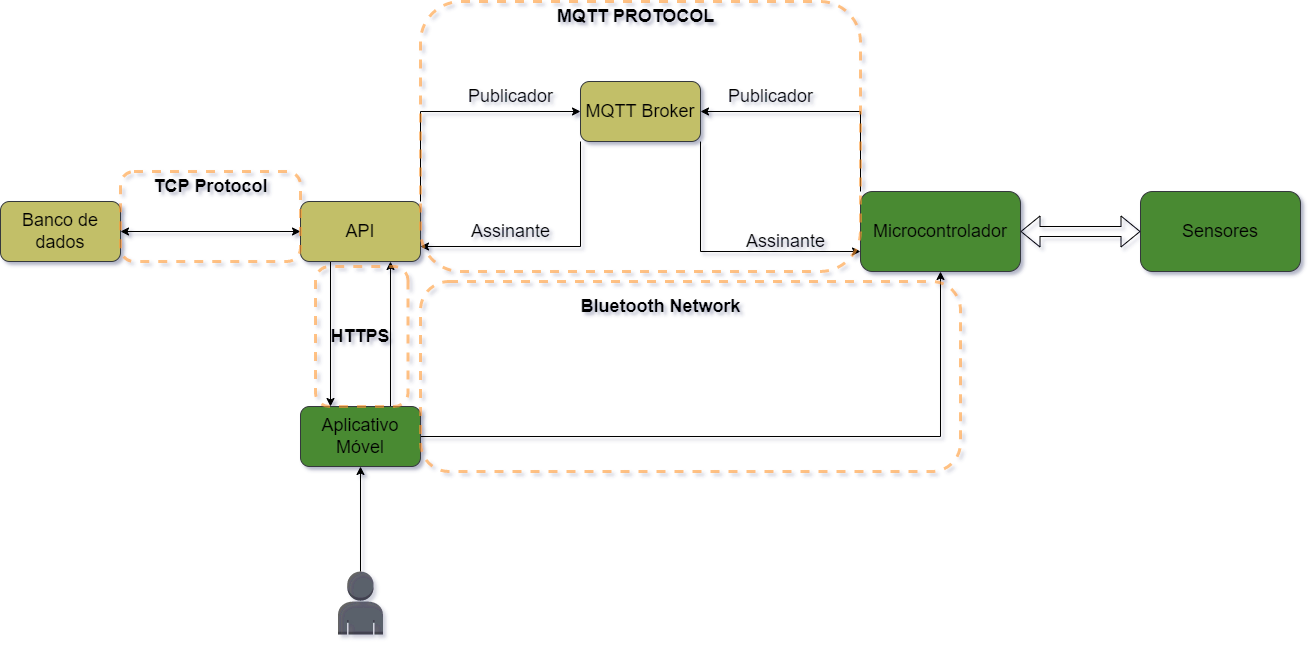

The diagram above was exported from draw.io. Its source (the exported page's mxGraphModel, read from the mxfile embedded in the PNG):
<mxGraphModel dx="1447" dy="1959" grid="1" gridSize="10" guides="1" tooltips="1" connect="1" arrows="1" fold="1" page="1" pageScale="1" pageWidth="827" pageHeight="1169" math="0" shadow="0">
  <root>
    <mxCell id="0" />
    <mxCell id="1" parent="0" />
    <mxCell id="ZbO0nOU9KJpPCqfIuOL2-40" style="edgeStyle=orthogonalEdgeStyle;rounded=0;orthogonalLoop=1;jettySize=auto;html=1;exitX=0.75;exitY=0;exitDx=0;exitDy=0;entryX=0.75;entryY=1;entryDx=0;entryDy=0;fontFamily=Helvetica;fontSize=18;" edge="1" parent="1" source="ZbO0nOU9KJpPCqfIuOL2-2" target="ZbO0nOU9KJpPCqfIuOL2-8">
      <mxGeometry relative="1" as="geometry" />
    </mxCell>
    <mxCell id="ZbO0nOU9KJpPCqfIuOL2-42" style="edgeStyle=orthogonalEdgeStyle;rounded=0;orthogonalLoop=1;jettySize=auto;html=1;exitX=1;exitY=0.5;exitDx=0;exitDy=0;entryX=0.5;entryY=1;entryDx=0;entryDy=0;fontFamily=Helvetica;fontSize=18;" edge="1" parent="1" source="ZbO0nOU9KJpPCqfIuOL2-2" target="ZbO0nOU9KJpPCqfIuOL2-14">
      <mxGeometry relative="1" as="geometry" />
    </mxCell>
    <mxCell id="ZbO0nOU9KJpPCqfIuOL2-2" value="&lt;p&gt;&lt;font style=&quot;font-size: 18px;&quot;&gt;Aplicativo Móvel&lt;/font&gt;&lt;/p&gt;" style="rounded=1;whiteSpace=wrap;html=1;fillColor=#4A8A33;strokeColor=#36393d;" vertex="1" parent="1">
      <mxGeometry x="440" y="35" width="120" height="60" as="geometry" />
    </mxCell>
    <mxCell id="ZbO0nOU9KJpPCqfIuOL2-6" value="&lt;b&gt;HTTPS&lt;/b&gt;" style="text;html=1;strokeColor=none;fillColor=none;align=center;verticalAlign=middle;whiteSpace=wrap;rounded=0;fontFamily=Helvetica;fontSize=18;rotation=0;" vertex="1" parent="1">
      <mxGeometry x="470" y="-50" width="60" height="30" as="geometry" />
    </mxCell>
    <mxCell id="ZbO0nOU9KJpPCqfIuOL2-13" style="edgeStyle=orthogonalEdgeStyle;rounded=0;orthogonalLoop=1;jettySize=auto;html=1;exitX=1;exitY=0;exitDx=0;exitDy=0;entryX=0;entryY=0.5;entryDx=0;entryDy=0;fontFamily=Helvetica;fontSize=18;" edge="1" parent="1" source="ZbO0nOU9KJpPCqfIuOL2-8" target="ZbO0nOU9KJpPCqfIuOL2-12">
      <mxGeometry relative="1" as="geometry" />
    </mxCell>
    <mxCell id="ZbO0nOU9KJpPCqfIuOL2-39" style="edgeStyle=orthogonalEdgeStyle;rounded=0;orthogonalLoop=1;jettySize=auto;html=1;exitX=0;exitY=0.5;exitDx=0;exitDy=0;entryX=1;entryY=0.5;entryDx=0;entryDy=0;fontFamily=Helvetica;fontSize=18;startArrow=classic;startFill=1;" edge="1" parent="1" source="ZbO0nOU9KJpPCqfIuOL2-8" target="ZbO0nOU9KJpPCqfIuOL2-38">
      <mxGeometry relative="1" as="geometry" />
    </mxCell>
    <mxCell id="ZbO0nOU9KJpPCqfIuOL2-41" style="edgeStyle=orthogonalEdgeStyle;rounded=0;orthogonalLoop=1;jettySize=auto;html=1;exitX=0.25;exitY=1;exitDx=0;exitDy=0;entryX=0.25;entryY=0;entryDx=0;entryDy=0;fontFamily=Helvetica;fontSize=18;" edge="1" parent="1" source="ZbO0nOU9KJpPCqfIuOL2-8" target="ZbO0nOU9KJpPCqfIuOL2-2">
      <mxGeometry relative="1" as="geometry" />
    </mxCell>
    <mxCell id="ZbO0nOU9KJpPCqfIuOL2-8" value="&lt;p&gt;&lt;font style=&quot;font-size: 18px;&quot;&gt;API&lt;/font&gt;&lt;/p&gt;" style="rounded=1;whiteSpace=wrap;html=1;fillColor=#C2BF67;strokeColor=#36393d;" vertex="1" parent="1">
      <mxGeometry x="440" y="-170" width="120" height="60" as="geometry" />
    </mxCell>
    <mxCell id="ZbO0nOU9KJpPCqfIuOL2-18" style="edgeStyle=orthogonalEdgeStyle;rounded=0;orthogonalLoop=1;jettySize=auto;html=1;exitX=0;exitY=1;exitDx=0;exitDy=0;entryX=1;entryY=0.75;entryDx=0;entryDy=0;fontFamily=Helvetica;fontSize=18;" edge="1" parent="1" source="ZbO0nOU9KJpPCqfIuOL2-12" target="ZbO0nOU9KJpPCqfIuOL2-8">
      <mxGeometry relative="1" as="geometry" />
    </mxCell>
    <mxCell id="ZbO0nOU9KJpPCqfIuOL2-19" style="edgeStyle=orthogonalEdgeStyle;rounded=0;orthogonalLoop=1;jettySize=auto;html=1;exitX=1;exitY=1;exitDx=0;exitDy=0;entryX=0;entryY=0.75;entryDx=0;entryDy=0;fontFamily=Helvetica;fontSize=18;" edge="1" parent="1" source="ZbO0nOU9KJpPCqfIuOL2-12" target="ZbO0nOU9KJpPCqfIuOL2-14">
      <mxGeometry relative="1" as="geometry" />
    </mxCell>
    <mxCell id="ZbO0nOU9KJpPCqfIuOL2-12" value="&lt;p&gt;&lt;font style=&quot;font-size: 18px;&quot;&gt;MQTT Broker&lt;/font&gt;&lt;/p&gt;" style="rounded=1;whiteSpace=wrap;html=1;fillColor=#C2BF67;strokeColor=#36393d;" vertex="1" parent="1">
      <mxGeometry x="720" y="-290" width="120" height="60" as="geometry" />
    </mxCell>
    <mxCell id="ZbO0nOU9KJpPCqfIuOL2-15" style="edgeStyle=orthogonalEdgeStyle;rounded=0;orthogonalLoop=1;jettySize=auto;html=1;exitX=0;exitY=0;exitDx=0;exitDy=0;entryX=1;entryY=0.5;entryDx=0;entryDy=0;fontFamily=Helvetica;fontSize=18;" edge="1" parent="1" source="ZbO0nOU9KJpPCqfIuOL2-14" target="ZbO0nOU9KJpPCqfIuOL2-12">
      <mxGeometry relative="1" as="geometry" />
    </mxCell>
    <mxCell id="ZbO0nOU9KJpPCqfIuOL2-14" value="&lt;p&gt;&lt;font style=&quot;font-size: 18px;&quot;&gt;Microcontrolador&lt;/font&gt;&lt;/p&gt;" style="rounded=1;whiteSpace=wrap;html=1;fillColor=#4A8A33;strokeColor=#36393d;" vertex="1" parent="1">
      <mxGeometry x="1000" y="-180" width="160" height="80" as="geometry" />
    </mxCell>
    <mxCell id="ZbO0nOU9KJpPCqfIuOL2-16" value="Publicador" style="text;html=1;align=center;verticalAlign=middle;resizable=0;points=[];autosize=1;strokeColor=none;fillColor=none;fontSize=18;fontFamily=Helvetica;" vertex="1" parent="1">
      <mxGeometry x="600" y="-290" width="100" height="30" as="geometry" />
    </mxCell>
    <mxCell id="ZbO0nOU9KJpPCqfIuOL2-17" value="Publicador" style="text;html=1;align=center;verticalAlign=middle;resizable=0;points=[];autosize=1;strokeColor=none;fillColor=none;fontSize=18;fontFamily=Helvetica;" vertex="1" parent="1">
      <mxGeometry x="860" y="-290" width="100" height="30" as="geometry" />
    </mxCell>
    <mxCell id="ZbO0nOU9KJpPCqfIuOL2-20" value="Assinante" style="text;html=1;align=center;verticalAlign=middle;resizable=0;points=[];autosize=1;strokeColor=none;fillColor=none;fontSize=18;fontFamily=Helvetica;" vertex="1" parent="1">
      <mxGeometry x="605" y="-155" width="90" height="30" as="geometry" />
    </mxCell>
    <mxCell id="ZbO0nOU9KJpPCqfIuOL2-21" value="Assinante" style="text;html=1;align=center;verticalAlign=middle;resizable=0;points=[];autosize=1;strokeColor=none;fillColor=none;fontSize=18;fontFamily=Helvetica;" vertex="1" parent="1">
      <mxGeometry x="880" y="-145" width="90" height="30" as="geometry" />
    </mxCell>
    <mxCell id="ZbO0nOU9KJpPCqfIuOL2-25" value="&lt;b&gt;MQTT PROTOCOL&lt;/b&gt;" style="text;html=1;align=center;verticalAlign=middle;resizable=0;points=[];autosize=1;strokeColor=none;fillColor=none;fontSize=18;fontFamily=Helvetica;" vertex="1" parent="1">
      <mxGeometry x="690" y="-370" width="170" height="30" as="geometry" />
    </mxCell>
    <mxCell id="ZbO0nOU9KJpPCqfIuOL2-27" value="&lt;b&gt;Bluetooth Network&lt;/b&gt;" style="text;html=1;align=center;verticalAlign=middle;resizable=0;points=[];autosize=1;strokeColor=none;fillColor=none;fontSize=18;fontFamily=Helvetica;" vertex="1" parent="1">
      <mxGeometry x="710" y="-80" width="180" height="30" as="geometry" />
    </mxCell>
    <mxCell id="ZbO0nOU9KJpPCqfIuOL2-34" value="&lt;b&gt;TCP Protocol&lt;/b&gt;" style="text;html=1;align=center;verticalAlign=middle;resizable=0;points=[];autosize=1;strokeColor=none;fillColor=none;fontSize=18;fontFamily=Helvetica;rotation=0;" vertex="1" parent="1">
      <mxGeometry x="285" y="-200" width="130" height="30" as="geometry" />
    </mxCell>
    <mxCell id="ZbO0nOU9KJpPCqfIuOL2-35" value="&lt;p&gt;&lt;font style=&quot;font-size: 18px;&quot;&gt;Sensores&lt;/font&gt;&lt;/p&gt;" style="rounded=1;whiteSpace=wrap;html=1;fillColor=#4A8A33;strokeColor=#36393d;" vertex="1" parent="1">
      <mxGeometry x="1280" y="-180" width="160" height="80" as="geometry" />
    </mxCell>
    <mxCell id="ZbO0nOU9KJpPCqfIuOL2-37" value="" style="shape=flexArrow;endArrow=classic;startArrow=classic;html=1;rounded=0;fontFamily=Helvetica;fontSize=18;exitX=1;exitY=0.5;exitDx=0;exitDy=0;entryX=0;entryY=0.5;entryDx=0;entryDy=0;" edge="1" parent="1" source="ZbO0nOU9KJpPCqfIuOL2-14" target="ZbO0nOU9KJpPCqfIuOL2-35">
      <mxGeometry width="100" height="100" relative="1" as="geometry">
        <mxPoint x="1130" y="70" as="sourcePoint" />
        <mxPoint x="1230" y="-30" as="targetPoint" />
      </mxGeometry>
    </mxCell>
    <mxCell id="ZbO0nOU9KJpPCqfIuOL2-38" value="&lt;p&gt;&lt;font style=&quot;font-size: 18px;&quot;&gt;Banco de dados&lt;/font&gt;&lt;/p&gt;" style="rounded=1;whiteSpace=wrap;html=1;fillColor=#C2BF67;strokeColor=#36393d;" vertex="1" parent="1">
      <mxGeometry x="140" y="-170" width="120" height="60" as="geometry" />
    </mxCell>
    <mxCell id="ZbO0nOU9KJpPCqfIuOL2-43" value="" style="rounded=1;whiteSpace=wrap;html=1;fontFamily=Helvetica;fontSize=18;fillColor=none;gradientColor=none;dashed=1;strokeColor=#FF9933;strokeWidth=3;perimeterSpacing=0;opacity=60;shadow=0;glass=0;sketch=0;" vertex="1" parent="1">
      <mxGeometry x="560" y="-370" width="440" height="270" as="geometry" />
    </mxCell>
    <mxCell id="ZbO0nOU9KJpPCqfIuOL2-47" style="edgeStyle=orthogonalEdgeStyle;rounded=0;orthogonalLoop=1;jettySize=auto;html=1;exitX=0.5;exitY=0;exitDx=0;exitDy=0;exitPerimeter=0;entryX=0.5;entryY=1;entryDx=0;entryDy=0;fontFamily=Helvetica;fontSize=18;" edge="1" parent="1" source="ZbO0nOU9KJpPCqfIuOL2-46" target="ZbO0nOU9KJpPCqfIuOL2-2">
      <mxGeometry relative="1" as="geometry" />
    </mxCell>
    <mxCell id="ZbO0nOU9KJpPCqfIuOL2-46" value="" style="outlineConnect=0;dashed=0;verticalLabelPosition=bottom;verticalAlign=top;align=center;html=1;shape=mxgraph.aws3.user;fillColor=#000000;gradientColor=none;shadow=0;glass=0;sketch=0;fontFamily=Helvetica;fontSize=18;strokeColor=#FF9933;strokeWidth=3;opacity=60;" vertex="1" parent="1">
      <mxGeometry x="477.5" y="200" width="45" height="63" as="geometry" />
    </mxCell>
    <mxCell id="ZbO0nOU9KJpPCqfIuOL2-49" value="" style="rounded=1;whiteSpace=wrap;html=1;fontFamily=Helvetica;fontSize=18;fillColor=none;gradientColor=none;dashed=1;strokeColor=#FF9933;strokeWidth=3;perimeterSpacing=0;opacity=60;shadow=0;glass=0;sketch=0;rotation=90;" vertex="1" parent="1">
      <mxGeometry x="431.25" y="-81.25" width="140" height="92.5" as="geometry" />
    </mxCell>
    <mxCell id="ZbO0nOU9KJpPCqfIuOL2-52" value="" style="rounded=1;whiteSpace=wrap;html=1;fontFamily=Helvetica;fontSize=18;fillColor=none;gradientColor=none;dashed=1;strokeColor=#FF9933;strokeWidth=3;perimeterSpacing=0;opacity=60;shadow=0;glass=0;sketch=0;" vertex="1" parent="1">
      <mxGeometry x="560" y="-90" width="540" height="190" as="geometry" />
    </mxCell>
    <mxCell id="ZbO0nOU9KJpPCqfIuOL2-53" value="" style="rounded=1;whiteSpace=wrap;html=1;fontFamily=Helvetica;fontSize=18;fillColor=none;gradientColor=none;dashed=1;strokeColor=#FF9933;strokeWidth=3;perimeterSpacing=0;opacity=60;shadow=0;glass=0;sketch=0;" vertex="1" parent="1">
      <mxGeometry x="260" y="-200" width="180" height="90" as="geometry" />
    </mxCell>
  </root>
</mxGraphModel>